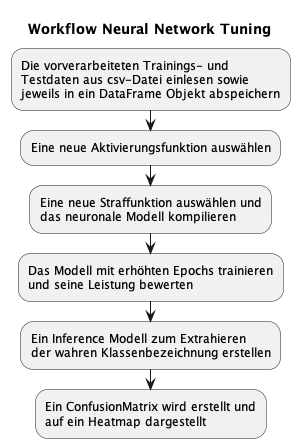

The diagram above was rendered by PlantUML. Its source (embedded in the PNG):
@startuml
title Workflow Neural Network Tuning

:Die vorverarbeiteten Trainings- und 
Testdaten aus csv-Datei einlesen sowie
jeweils in ein DataFrame Objekt abspeichern;
:Eine neue Aktivierungsfunktion auswählen;
:Eine neue Straffunktion auswählen und
das neuronale Modell kompilieren;
:Das Modell mit erhöhten Epochs trainieren
und seine Leistung bewerten;
:Ein Inference Modell zum Extrahieren
der wahren Klassenbezeichnung erstellen;
:Ein ConfusionMatrix wird erstellt und
auf ein Heatmap dargestellt;
@enduml